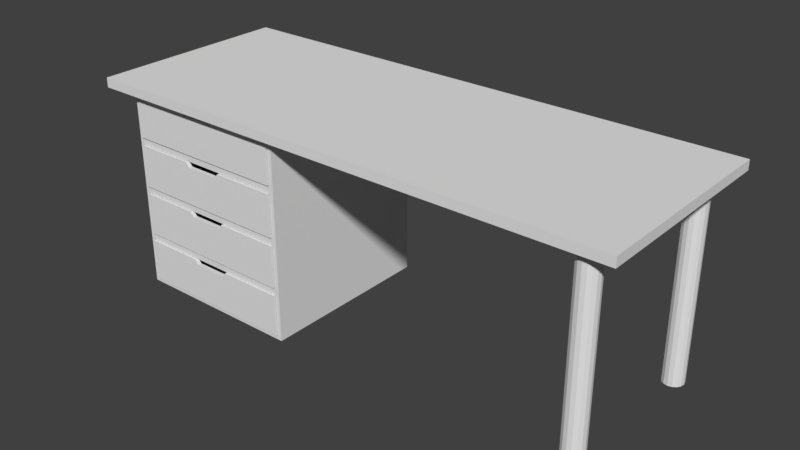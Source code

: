 # Source: biurko2.blend  (saved by Blender 2.79.0; exported with 4.5.12 LTS)
import bpy
from mathutils import Matrix  # noqa: F401  (used for matrix-valued properties, if any)

bpy.ops.wm.read_factory_settings(use_empty=True)
scene = bpy.context.scene
scene.name = 'Scene'

# ---- collections
col_collection_1 = bpy.data.collections.new('Collection 1'); scene.collection.children.link(col_collection_1)

# ---- world
world_world = bpy.data.worlds.new('World'); scene.world = world_world
world_world.color = (0.05088, 0.05088, 0.05088)
world_world.use_sun_shadow = False
world_world.sun_shadow_jitter_overblur = 0.0
world_world.cycles.sampling_method = 'MANUAL'

# ---- meshes
me_cube_001 = bpy.data.meshes.new('Cube.001')
me_cube_001.from_pydata([(3.043, 1.125, 1.225), (3.043, -1.125, 1.225), (-3.043, -1.125, 1.225), (-3.043, 1.125, 1.225), (3.043, 1.125, 1.131), (3.043, -1.125, 1.131), (-3.043, -1.125, 1.131), (-3.043, 1.125, 1.131), (2.702, -0.7997, -0.8568), (2.748, -0.8085, -0.8568), (2.786, -0.8336, -0.8568), (2.812, -0.8712, -0.8568), (2.821, -0.9156, -0.8568), (2.812, -0.9599, -0.8568), (2.786, -0.9975, -0.8568), (2.748, -1.023, -0.8568), (2.702, -1.031, -0.8568), (2.657, -1.023, -0.8568), (2.618, -0.9975, -0.8568), (2.593, -0.9599, -0.8568), (2.584, -0.9156, -0.8568), (2.593, -0.8712, -0.8568), (2.618, -0.8336, -0.8568), (2.657, -0.8085, -0.8568), (2.702, 1.031, -0.8568), (2.748, 1.023, -0.8568), (2.786, 0.9974, -0.8568), (2.812, 0.9598, -0.8568), (2.821, 0.9154, -0.8568), (2.812, 0.8711, -0.8568), (2.786, 0.8335, -0.8568), (2.748, 0.8084, -0.8568), (2.702, 0.7995, -0.8568), (2.657, 0.8084, -0.8568), (2.618, 0.8335, -0.8568), (2.593, 0.8711, -0.8568), (2.584, 0.9154, -0.8568), (2.593, 0.9598, -0.8568), (2.618, 0.9974, -0.8568), (2.657, 1.023, -0.8568), (2.593, -0.9599, 1.131), (2.748, -1.023, 1.131), (2.618, -0.9975, 1.131), (2.702, -1.031, 1.131), (2.657, -1.023, 1.131), (2.702, 1.031, 1.131), (2.657, 1.023, 1.131), (2.748, 1.023, 1.131), (2.786, 0.9974, 1.131), (2.618, 0.9974, 1.131), (2.593, 0.9598, 1.131), (2.812, 0.9598, 1.131), (2.584, 0.9154, 1.131), (2.821, 0.9154, 1.131), (2.812, 0.8711, 1.131), (2.593, 0.8711, 1.131), (2.618, 0.8335, 1.131), (2.786, 0.8335, 1.131), (2.657, 0.8084, 1.131), (2.748, 0.8084, 1.131), (2.702, 0.7995, 1.131), (2.748, -0.8085, 1.131), (2.702, -0.7997, 1.131), (2.657, -0.8085, 1.131), (2.584, -0.9156, 1.131), (2.786, -0.9975, 1.131), (2.593, -0.8712, 1.131), (2.618, -0.8336, 1.131), (2.812, -0.8712, 1.131), (2.812, -0.9599, 1.131), (2.821, -0.9156, 1.131), (2.786, -0.8336, 1.131), (-2.746, -1.0, -0.8568), (-2.746, 1.0, -0.8568), (-0.7459, -1.0, -0.8568), (-0.7459, 1.0, -0.8568), (-2.746, -1.0, -0.3568), (-2.746, -1.0, 0.1432), (-2.746, -1.0, 0.6432), (-2.746, 1.0, 0.6432), (-2.746, 1.0, 0.1432), (-2.746, 1.0, -0.3568), (-0.7459, 1.0, 0.6432), (-0.7459, 1.0, 0.1432), (-0.7459, 1.0, -0.3568), (-0.7459, -1.0, 0.6432), (-0.7459, -1.0, 0.1432), (-0.7459, -1.0, -0.3568), (-0.79, -1.0, 0.6873), (-0.79, -1.0, 1.099), (-2.702, -1.0, 1.099), (-2.702, -1.0, 0.6873), (-0.79, -1.0, -0.8127), (-0.79, -1.0, -0.4009), (-2.702, -1.0, -0.4009), (-2.702, -1.0, -0.8127), (-0.79, -1.0, -0.3127), (-0.79, -1.0, 0.09913), (-2.702, -1.0, 0.09913), (-2.702, -1.0, -0.3127), (-0.79, -1.0, 0.1873), (-0.79, -1.0, 0.5991), (-2.702, -1.0, 0.5991), (-2.702, -1.0, 0.1873), (-0.79, -1.0, 1.109), (-0.79, -1.0, 0.677), (-2.702, -1.0, 0.677), (-2.702, -1.0, 1.109), (-0.79, -1.0, -0.3906), (-0.79, -1.0, -0.823), (-2.702, -1.0, -0.823), (-2.702, -1.0, -0.3906), (-0.79, -1.0, 0.1094), (-0.79, -1.0, -0.323), (-2.702, -1.0, -0.323), (-2.702, -1.0, 0.1094), (-0.79, -1.0, 0.6094), (-0.79, -1.0, 0.177), (-2.702, -1.0, 0.177), (-2.702, -1.0, 0.6094), (-0.79, 0.9785, 1.109), (-0.79, 0.9785, 0.677), (-2.702, 0.9785, 0.677), (-2.702, 0.9785, 1.109), (-0.79, 0.9785, -0.3906), (-0.79, 0.9785, -0.823), (-2.702, 0.9785, -0.823), (-2.702, 0.9785, -0.3906), (-0.79, 0.9785, 0.1094), (-0.79, 0.9785, -0.323), (-2.702, 0.9785, -0.323), (-2.702, 0.9785, 0.1094), (-0.79, 0.9785, 0.6094), (-0.79, 0.9785, 0.177), (-2.702, 0.9785, 0.177), (-2.702, 0.9785, 0.6094), (-0.7577, -1.0, 1.131), (-0.7459, -1.0, 1.131), (-2.734, -1.0, 1.131), (-2.746, -1.0, 1.131), (-2.746, 1.0, 1.131), (-0.7459, 1.0, 1.131)], [], [(0, 3, 2, 1), (4, 53, 51, 48, 47, 45, 46, 49, 50, 52, 7), (0, 1, 5, 4), (1, 2, 6, 5), (2, 3, 7, 6), (4, 7, 3, 0), (8, 62, 61, 9), (9, 61, 71, 10), (10, 71, 68, 11), (11, 68, 70, 12), (12, 70, 69, 13), (13, 69, 65, 14), (14, 65, 41, 15), (15, 41, 43, 16), (16, 43, 44, 17), (17, 44, 42, 18), (18, 42, 40, 19), (19, 40, 64, 20), (20, 64, 66, 21), (21, 66, 67, 22), (22, 67, 63, 23), (23, 63, 62, 8), (8, 9, 10, 11, 12, 13, 14, 15, 16, 17, 18, 19, 20, 21, 22, 23), (24, 45, 47, 25), (25, 47, 48, 26), (26, 48, 51, 27), (27, 51, 53, 28), (28, 53, 54, 29), (29, 54, 57, 30), (30, 57, 59, 31), (31, 59, 60, 32), (32, 60, 58, 33), (33, 58, 56, 34), (34, 56, 55, 35), (35, 55, 52, 36), (36, 52, 50, 37), (37, 50, 49, 38), (38, 49, 46, 39), (39, 46, 45, 24), (24, 25, 26, 27, 28, 29, 30, 31, 32, 33, 34, 35, 36, 37, 38, 39), (7, 52, 55, 56, 58, 60, 59, 57, 54, 53, 4, 5, 70, 68, 71, 61, 62, 63, 67, 66, 64, 137, 141, 140), (6, 64, 40, 42, 44, 43, 41, 65, 69, 70, 5), (78, 139, 140, 79), (79, 140, 141, 82), (82, 141, 137, 85), (96, 97, 112, 113), (73, 75, 74, 72), (78, 85, 88, 105, 106, 91), (92, 93, 108, 109), (88, 89, 104, 105), (75, 84, 87, 74), (84, 83, 86, 87), (83, 82, 85, 86), (73, 81, 84, 75), (81, 80, 83, 84), (80, 79, 82, 83), (72, 76, 81, 73), (76, 77, 80, 81), (77, 78, 79, 80), (85, 137, 136, 89, 88), (74, 87, 93, 92), (76, 94, 111, 108, 93, 87), (76, 72, 95, 94), (74, 92, 109, 110, 95, 72), (87, 86, 97, 96), (77, 98, 115, 112, 97, 86), (77, 76, 99, 98), (76, 87, 96, 113, 114, 99), (86, 85, 101, 100), (78, 77, 103, 102), (78, 102, 119, 116, 101, 85), (117, 116, 132, 133), (109, 108, 124, 125), (115, 114, 130, 131), (107, 106, 122, 123), (100, 101, 116, 117), (118, 117, 133, 134), (90, 91, 106, 107), (94, 95, 110, 111), (98, 99, 114, 115), (102, 103, 118, 119), (121, 120, 123, 122), (125, 124, 127, 126), (129, 128, 131, 130), (133, 132, 135, 134), (110, 109, 125, 126), (77, 86, 100, 117, 118, 103), (108, 111, 127, 124), (116, 119, 135, 132), (111, 110, 126, 127), (105, 104, 120, 121), (119, 118, 134, 135), (113, 112, 128, 129), (106, 105, 121, 122), (114, 113, 129, 130), (104, 107, 123, 120), (112, 115, 131, 128), (136, 138, 90, 107, 104, 89), (138, 139, 78, 91, 90), (140, 139, 138, 136, 137, 64, 6, 7)])
_uv = me_cube_001.uv_layers.new(name='UVMap')
_uv.uv.foreach_set('vector', [0.2315, 0.5797, 0.2315, 0.01559, 0.4419, 0.01559, 0.4419, 0.5797, 0.2259, 0.5797, 0.2063, 0.5592, 0.2105, 0.5583, 0.214, 0.5559, 0.2163, 0.5524, 0.2172, 0.5482, 0.2163, 0.5439, 0.214, 0.5404, 0.2105, 0.538, 0.2063, 0.5371, 0.2259, 0.01559, 0.97, 0.7757, 0.97, 0.9843, 0.9613, 0.9843, 0.9613, 0.7757, 0.9613, 0.7702, 0.9613, 0.2066, 0.97, 0.2066, 0.97, 0.7702, 0.9756, 0.9833, 0.9756, 0.7747, 0.9843, 0.7747, 0.9843, 0.9833, 0.9843, 0.2066, 0.9843, 0.7691, 0.9756, 0.7691, 0.9756, 0.2066, 0.9162, 0.7711, 0.9162, 0.9554, 0.9119, 0.9554, 0.9119, 0.7711, 0.9119, 0.7711, 0.9119, 0.9554, 0.9081, 0.9554, 0.9081, 0.7711, 0.668, 0.7775, 0.668, 0.9618, 0.6645, 0.9618, 0.6645, 0.7775, 0.6645, 0.7775, 0.6645, 0.9618, 0.6604, 0.9618, 0.6604, 0.7775, 0.6604, 0.7775, 0.6604, 0.9618, 0.6562, 0.9618, 0.6562, 0.7775, 0.6562, 0.7775, 0.6562, 0.9618, 0.6527, 0.9618, 0.6527, 0.7775, 0.932, 0.01559, 0.932, 0.1999, 0.9285, 0.1999, 0.9285, 0.01559, 0.9285, 0.01559, 0.9285, 0.1999, 0.9243, 0.1999, 0.9243, 0.01559, 0.9243, 0.01559, 0.9243, 0.1999, 0.9201, 0.1999, 0.9201, 0.01559, 0.9201, 0.01559, 0.9201, 0.1999, 0.9164, 0.1999, 0.9164, 0.01559, 0.4194, 0.9585, 0.4194, 0.7742, 0.4229, 0.7742, 0.4229, 0.9585, 0.4229, 0.9585, 0.4229, 0.7742, 0.4271, 0.7742, 0.4271, 0.9585, 0.4271, 0.9585, 0.4271, 0.7742, 0.4312, 0.7742, 0.4312, 0.9585, 0.4312, 0.9585, 0.4312, 0.7742, 0.4347, 0.7742, 0.4347, 0.9585, 0.9238, 0.7711, 0.9238, 0.9554, 0.9204, 0.9554, 0.9204, 0.7711, 0.9204, 0.7711, 0.9204, 0.9554, 0.9162, 0.9554, 0.9162, 0.7711, 0.7005, 0.7903, 0.7005, 0.786, 0.7021, 0.7821, 0.7051, 0.7791, 0.709, 0.7775, 0.7133, 0.7775, 0.7172, 0.7792, 0.7202, 0.7822, 0.7218, 0.7862, 0.7218, 0.7905, 0.7202, 0.7945, 0.7172, 0.7975, 0.7133, 0.7991, 0.709, 0.799, 0.7051, 0.7973, 0.7021, 0.7943, 0.937, 0.9554, 0.937, 0.7711, 0.9413, 0.7711, 0.9413, 0.9554, 0.9413, 0.9554, 0.9413, 0.7711, 0.945, 0.7711, 0.945, 0.9554, 0.6471, 0.7775, 0.6471, 0.9618, 0.6436, 0.9618, 0.6436, 0.7775, 0.6436, 0.7775, 0.6436, 0.9618, 0.6394, 0.9618, 0.6394, 0.7775, 0.6394, 0.7775, 0.6394, 0.9618, 0.6353, 0.9618, 0.6353, 0.7775, 0.6353, 0.7775, 0.6353, 0.9618, 0.6318, 0.9618, 0.6318, 0.7775, 0.9533, 0.01559, 0.9533, 0.1999, 0.9498, 0.1999, 0.9498, 0.01559, 0.9498, 0.01559, 0.9498, 0.1999, 0.9456, 0.1999, 0.9456, 0.01559, 0.9456, 0.01559, 0.9456, 0.1999, 0.9413, 0.1999, 0.9413, 0.01559, 0.9413, 0.01559, 0.9413, 0.1999, 0.9377, 0.1999, 0.9377, 0.01559, 0.3985, 0.9585, 0.3985, 0.7742, 0.402, 0.7742, 0.402, 0.9585, 0.402, 0.9585, 0.402, 0.7742, 0.4061, 0.7742, 0.4061, 0.9585, 0.4061, 0.9585, 0.4061, 0.7742, 0.4103, 0.7742, 0.4103, 0.9585, 0.4103, 0.9585, 0.4103, 0.7742, 0.4138, 0.7742, 0.4138, 0.9585, 0.9294, 0.9554, 0.9294, 0.7711, 0.9328, 0.7711, 0.9328, 0.9554, 0.9328, 0.9554, 0.9328, 0.7711, 0.937, 0.7711, 0.937, 0.9554, 0.6949, 0.7862, 0.6949, 0.7905, 0.6933, 0.7945, 0.6903, 0.7975, 0.6864, 0.7991, 0.6822, 0.799, 0.6782, 0.7973, 0.6753, 0.7943, 0.6736, 0.7903, 0.6736, 0.786, 0.6753, 0.7821, 0.6782, 0.7791, 0.6822, 0.7775, 0.6864, 0.7775, 0.6903, 0.7792, 0.6933, 0.7822, 0.2259, 0.01559, 0.2063, 0.5371, 0.2022, 0.538, 0.1987, 0.5404, 0.1963, 0.5439, 0.1955, 0.5482, 0.1963, 0.5524, 0.1987, 0.5559, 0.2022, 0.5583, 0.2063, 0.5592, 0.2259, 0.5797, 0.01561, 0.5797, 0.0352, 0.5592, 0.03934, 0.5583, 0.04286, 0.5559, 0.0452, 0.5524, 0.04603, 0.5482, 0.0452, 0.5439, 0.04286, 0.5404, 0.03934, 0.538, 0.0352, 0.5371, 0.0273, 0.2285, 0.2142, 0.2285, 0.2142, 0.04309, 0.01561, 0.01559, 0.0352, 0.5371, 0.03105, 0.538, 0.02754, 0.5404, 0.02519, 0.5439, 0.02436, 0.5482, 0.02519, 0.5524, 0.02754, 0.5559, 0.03105, 0.5583, 0.0352, 0.5592, 0.01561, 0.5797, 0.4931, 0.392, 0.4475, 0.392, 0.4475, 0.2066, 0.4931, 0.2066, 0.3473, 0.5852, 0.3929, 0.5852, 0.3929, 0.7701, 0.3473, 0.7701, 0.4931, 0.5829, 0.4475, 0.5829, 0.4475, 0.3975, 0.4931, 0.3975, 0.1999, 0.8152, 0.1999, 0.777, 0.1999, 0.7761, 0.1999, 0.8161, 0.4475, 0.201, 0.4475, 0.01559, 0.6344, 0.01559, 0.6344, 0.201, 0.06124, 0.5852, 0.06124, 0.7705, 0.05712, 0.7664, 0.05807, 0.7664, 0.05807, 0.5893, 0.05712, 0.5893, 0.7274, 0.7784, 0.7274, 0.8166, 0.7274, 0.8175, 0.7274, 0.7775, 0.3929, 0.8148, 0.3929, 0.7767, 0.3929, 0.7757, 0.3929, 0.8158, 0.6333, 0.5829, 0.5866, 0.5829, 0.5866, 0.3975, 0.6333, 0.3975, 0.5866, 0.5829, 0.5398, 0.5829, 0.5398, 0.3975, 0.5866, 0.3975, 0.5398, 0.5829, 0.4931, 0.5829, 0.4931, 0.3975, 0.5398, 0.3975, 0.207, 0.5852, 0.2538, 0.5852, 0.2538, 0.7701, 0.207, 0.7701, 0.2538, 0.5852, 0.3005, 0.5852, 0.3005, 0.7701, 0.2538, 0.7701, 0.3005, 0.5852, 0.3473, 0.5852, 0.3473, 0.7701, 0.3005, 0.7701, 0.6333, 0.392, 0.5866, 0.392, 0.5866, 0.2066, 0.6333, 0.2066, 0.5866, 0.392, 0.5398, 0.392, 0.5398, 0.2066, 0.5866, 0.2066, 0.5398, 0.392, 0.4931, 0.392, 0.4931, 0.2066, 0.5398, 0.2066, 0.06124, 0.7705, 0.01561, 0.7705, 0.01561, 0.7694, 0.01862, 0.7664, 0.05712, 0.7664, 0.2014, 0.7705, 0.1547, 0.7705, 0.1588, 0.7664, 0.1973, 0.7664, 0.1547, 0.5852, 0.1588, 0.5893, 0.1579, 0.5893, 0.1579, 0.7664, 0.1588, 0.7664, 0.1547, 0.7705, 0.1547, 0.5852, 0.2014, 0.5852, 0.1973, 0.5893, 0.1588, 0.5893, 0.2014, 0.7705, 0.1973, 0.7664, 0.1983, 0.7664, 0.1983, 0.5893, 0.1973, 0.5893, 0.2014, 0.5852, 0.1547, 0.7705, 0.108, 0.7705, 0.1121, 0.7664, 0.1506, 0.7664, 0.108, 0.5852, 0.1121, 0.5893, 0.1111, 0.5893, 0.1111, 0.7664, 0.1121, 0.7664, 0.108, 0.7705, 0.108, 0.5852, 0.1547, 0.5852, 0.1506, 0.5893, 0.1121, 0.5893, 0.1547, 0.5852, 0.1547, 0.7705, 0.1506, 0.7664, 0.1515, 0.7664, 0.1515, 0.5893, 0.1506, 0.5893, 0.108, 0.7705, 0.06124, 0.7705, 0.06535, 0.7664, 0.1039, 0.7664, 0.06124, 0.5852, 0.108, 0.5852, 0.1039, 0.5893, 0.06535, 0.5893, 0.06124, 0.5852, 0.06535, 0.5893, 0.0644, 0.5893, 0.0644, 0.7664, 0.06535, 0.7664, 0.06124, 0.7705, 0.8636, 0.39, 0.8232, 0.39, 0.8232, 0.2066, 0.8636, 0.2066, 0.8565, 0.7719, 0.8161, 0.7719, 0.8161, 0.5885, 0.8565, 0.5885, 0.8692, 0.2066, 0.9096, 0.2066, 0.9096, 0.39, 0.8692, 0.39, 0.8232, 0.3955, 0.8636, 0.3955, 0.8636, 0.5789, 0.8232, 0.5789, 0.4403, 0.8133, 0.4403, 0.7752, 0.4403, 0.7742, 0.4403, 0.8143, 0.6389, 0.2066, 0.8176, 0.2066, 0.8176, 0.39, 0.6389, 0.39, 0.01281, 0.01281, 0.01281, 0.01281, 0.01281, 0.01281, 0.01281, 0.01281, 0.733, 0.7775, 0.733, 0.7775, 0.733, 0.7775, 0.733, 0.7775, 0.7386, 0.7775, 0.7386, 0.7775, 0.7386, 0.7775, 0.7386, 0.7775, 0.01281, 0.01281, 0.01281, 0.01281, 0.01281, 0.01281, 0.01281, 0.01281, 0.9153, 0.3955, 0.9557, 0.3955, 0.9557, 0.5726, 0.9153, 0.5726, 0.9153, 0.2066, 0.9557, 0.2066, 0.9557, 0.3836, 0.9153, 0.3836, 0.9108, 0.1927, 0.8703, 0.1927, 0.8703, 0.01559, 0.9108, 0.01559, 0.9485, 0.7656, 0.9081, 0.7656, 0.9081, 0.5885, 0.9485, 0.5885, 0.64, 0.01559, 0.8187, 0.01559, 0.8187, 0.199, 0.64, 0.199, 0.108, 0.5852, 0.108, 0.7705, 0.1039, 0.7664, 0.1048, 0.7664, 0.1048, 0.5893, 0.1039, 0.5893, 0.8105, 0.7719, 0.6318, 0.7719, 0.6318, 0.5885, 0.8105, 0.5885, 0.6262, 0.7719, 0.4475, 0.7719, 0.4475, 0.5885, 0.6262, 0.5885, 0.3985, 0.5852, 0.4389, 0.5852, 0.4389, 0.7687, 0.3985, 0.7687, 0.8243, 0.01559, 0.8647, 0.01559, 0.8647, 0.199, 0.8243, 0.199, 0.9096, 0.5789, 0.8692, 0.5789, 0.8692, 0.3955, 0.9096, 0.3955, 0.9025, 0.7719, 0.8621, 0.7719, 0.8621, 0.5885, 0.9025, 0.5885, 0.207, 0.7757, 0.3857, 0.7757, 0.3857, 0.9591, 0.207, 0.9591, 0.6389, 0.3955, 0.8176, 0.3955, 0.8176, 0.5789, 0.6389, 0.5789, 0.1943, 0.9595, 0.01561, 0.9595, 0.01561, 0.7761, 0.1943, 0.7761, 0.6262, 0.9609, 0.4475, 0.9609, 0.4475, 0.7775, 0.6262, 0.7775, 0.01561, 0.7694, 0.01561, 0.5863, 0.01862, 0.5893, 0.01766, 0.5893, 0.01766, 0.7664, 0.01862, 0.7664, 0.01561, 0.5863, 0.01561, 0.5852, 0.06124, 0.5852, 0.05712, 0.5893, 0.01862, 0.5893, 0.2142, 0.04309, 0.0273, 0.04309, 0.0273, 0.04419, 0.0273, 0.2274, 0.0273, 0.2285, 0.0352, 0.5371, 0.01561, 0.01559, 0.2259, 0.01559])
me_cube_001.use_remesh_preserve_volume = False
me_cube_001.use_remesh_preserve_attributes = False
me_cube_001.use_mirror_vertex_groups = False
me_cube_001.update()
me_cube_006 = bpy.data.meshes.new('Cube.006')
me_cube_006.from_pydata([(-0.8296, -0.9759, -0.3949), (-0.7999, -1.019, -0.8158), (-2.692, -1.019, -0.8158), (-2.66, -0.9759, -0.3949), (-0.8296, 0.9414, -0.3949), (-0.7999, 0.9674, -0.8158), (-2.692, 0.9674, -0.8158), (-2.66, 0.9414, -0.3949), (-0.7999, -1.019, -0.3949), (-2.692, -1.019, -0.3949), (-0.7999, 0.9674, -0.3949), (-2.692, 0.9674, -0.3949), (-0.8296, -0.9759, -0.7957), (-2.66, -0.9759, -0.7957), (-0.8296, 0.9414, -0.7957), (-2.66, 0.9414, -0.7957), (-1.57, -0.9759, -0.4402), (-1.57, -1.019, -0.4402), (-1.963, -0.9759, -0.4402), (-1.963, -1.019, -0.4402), (-2.005, -1.019, -0.3949), (-2.005, -0.9759, -0.3949), (-1.528, -1.019, -0.3949), (-1.528, -0.9759, -0.3949)], [], [(1, 8, 22, 17, 19, 20, 9, 2), (5, 6, 11, 10), (9, 11, 6, 2), (2, 6, 5, 1), (7, 3, 13, 15), (1, 5, 10, 8), (0, 23, 22, 8), (7, 4, 10, 11), (3, 7, 11, 9), (4, 0, 8, 10), (12, 14, 15, 13), (3, 21, 18, 16, 23, 0, 12, 13), (0, 4, 14, 12), (4, 7, 15, 14), (16, 17, 22, 23), (19, 18, 21, 20), (20, 21, 3, 9), (18, 19, 17, 16)])
_uv = me_cube_006.uv_layers.new(name='UVMap')
_uv.uv.foreach_set('vector', [0.6969, 0.4729, 0.7841, 0.4729, 0.7841, 0.6387, 0.7747, 0.6483, 0.7747, 0.7379, 0.7841, 0.7475, 0.7841, 0.9039, 0.6969, 0.9039, 0.6845, 0.4729, 0.6845, 0.9039, 0.5973, 0.9039, 0.5973, 0.4729, 0.4976, 0.9254, 0.4976, 0.4729, 0.5848, 0.4729, 0.5848, 0.9254, 0.006217, 0.4593, 0.006217, 0.006834, 0.3983, 0.006834, 0.3983, 0.4593, 0.8983, 0.006834, 0.8983, 0.4435, 0.8153, 0.4435, 0.8153, 0.006834, 0.4852, 0.4729, 0.4852, 0.9254, 0.398, 0.9254, 0.398, 0.4729, 0.7967, 0.01662, 0.652, 0.01662, 0.652, 0.006834, 0.8028, 0.006834, 0.4173, 0.4533, 0.7967, 0.4533, 0.8028, 0.4593, 0.4107, 0.4593, 0.4173, 0.01662, 0.4173, 0.4533, 0.4107, 0.4593, 0.4107, 0.006834, 0.7967, 0.4533, 0.7967, 0.01662, 0.8028, 0.006834, 0.8028, 0.4593, 0.3856, 0.4729, 0.3856, 0.9096, 0.006217, 0.9096, 0.006217, 0.4729, 0.9751, 0.4729, 0.9751, 0.6221, 0.9657, 0.6317, 0.9657, 0.7213, 0.9751, 0.7309, 0.9751, 0.8899, 0.892, 0.8899, 0.892, 0.4729, 0.7966, 0.9096, 0.7966, 0.4729, 0.8796, 0.4729, 0.8796, 0.9096, 0.9107, 0.4238, 0.9107, 0.006834, 0.9938, 0.006834, 0.9938, 0.4238, 0.6275, 0.9279, 0.6186, 0.9279, 0.6186, 0.9176, 0.6275, 0.9176, 0.6062, 0.9279, 0.5973, 0.9279, 0.5973, 0.9176, 0.6062, 0.9176, 0.553, 0.006834, 0.553, 0.01662, 0.4173, 0.01662, 0.4107, 0.006834, 0.892, 0.9036, 0.9009, 0.9036, 0.9009, 0.9932, 0.892, 0.9932])
me_cube_006.use_remesh_preserve_volume = False
me_cube_006.use_remesh_preserve_attributes = False
me_cube_006.use_mirror_vertex_groups = False
me_cube_006.update()
me_cube_005 = bpy.data.meshes.new('Cube.005')
me_cube_005.from_pydata([(-0.8296, -0.9759, 0.1046), (-0.7999, -1.019, -0.3162), (-2.692, -1.019, -0.3162), (-2.66, -0.9759, 0.1046), (-0.8296, 0.9414, 0.1046), (-0.7999, 0.9674, -0.3162), (-2.692, 0.9674, -0.3162), (-2.66, 0.9414, 0.1046), (-0.7999, -1.019, 0.1046), (-2.692, -1.019, 0.1046), (-0.7999, 0.9674, 0.1046), (-2.692, 0.9674, 0.1046), (-0.8296, -0.9759, -0.2962), (-2.66, -0.9759, -0.2962), (-0.8296, 0.9414, -0.2962), (-2.66, 0.9414, -0.2962), (-1.57, -0.9759, 0.05931), (-1.57, -1.019, 0.05931), (-1.963, -0.9759, 0.05931), (-1.963, -1.019, 0.05931), (-2.005, -1.019, 0.1046), (-2.005, -0.9759, 0.1046), (-1.528, -1.019, 0.1046), (-1.528, -0.9759, 0.1046)], [], [(1, 8, 22, 17, 19, 20, 9, 2), (5, 6, 11, 10), (9, 11, 6, 2), (2, 6, 5, 1), (7, 3, 13, 15), (1, 5, 10, 8), (0, 23, 22, 8), (7, 4, 10, 11), (3, 7, 11, 9), (4, 0, 8, 10), (12, 14, 15, 13), (3, 21, 18, 16, 23, 0, 12, 13), (0, 4, 14, 12), (4, 7, 15, 14), (16, 17, 22, 23), (19, 18, 21, 20), (20, 21, 3, 9), (18, 19, 17, 16)])
_uv = me_cube_005.uv_layers.new(name='UVMap')
_uv.uv.foreach_set('vector', [0.6845, 0.9039, 0.5973, 0.9039, 0.5973, 0.7381, 0.6067, 0.7285, 0.6067, 0.6389, 0.5973, 0.6293, 0.5973, 0.4729, 0.6845, 0.4729, 0.6969, 0.9039, 0.6969, 0.4729, 0.7841, 0.4729, 0.7841, 0.9039, 0.4976, 0.9254, 0.4976, 0.4729, 0.5848, 0.4729, 0.5848, 0.9254, 0.8028, 0.006834, 0.8028, 0.4593, 0.4107, 0.4593, 0.4107, 0.006834, 0.8153, 0.4435, 0.8153, 0.006834, 0.8983, 0.006834, 0.8983, 0.4435, 0.4852, 0.4729, 0.4852, 0.9254, 0.398, 0.9254, 0.398, 0.4729, 0.3921, 0.01662, 0.2474, 0.01662, 0.2474, 0.006834, 0.3983, 0.006834, 0.0128, 0.4533, 0.3921, 0.4533, 0.3983, 0.4593, 0.006217, 0.4593, 0.0128, 0.01662, 0.0128, 0.4533, 0.006217, 0.4593, 0.006217, 0.006834, 0.3921, 0.4533, 0.3921, 0.01662, 0.3983, 0.006834, 0.3983, 0.4593, 0.3856, 0.4729, 0.3856, 0.9096, 0.006217, 0.9096, 0.006217, 0.4729, 0.892, 0.8899, 0.892, 0.7407, 0.9014, 0.7311, 0.9014, 0.6415, 0.892, 0.632, 0.892, 0.4729, 0.9751, 0.4729, 0.9751, 0.8899, 0.7966, 0.9096, 0.7966, 0.4729, 0.8796, 0.4729, 0.8796, 0.9096, 0.9107, 0.4238, 0.9107, 0.006834, 0.9938, 0.006834, 0.9938, 0.4238, 0.6275, 0.9279, 0.6186, 0.9279, 0.6186, 0.9176, 0.6275, 0.9176, 0.6062, 0.9279, 0.5973, 0.9279, 0.5973, 0.9176, 0.6062, 0.9176, 0.1485, 0.006834, 0.1485, 0.01662, 0.0128, 0.01662, 0.006217, 0.006834, 0.892, 0.9036, 0.9009, 0.9036, 0.9009, 0.9932, 0.892, 0.9932])
me_cube_005.use_remesh_preserve_volume = False
me_cube_005.use_remesh_preserve_attributes = False
me_cube_005.use_mirror_vertex_groups = False
me_cube_005.update()
me_cube_004 = bpy.data.meshes.new('Cube.004')
me_cube_004.from_pydata([(-0.8296, -0.9759, 0.6041), (-0.7999, -1.019, 0.1833), (-2.692, -1.019, 0.1833), (-2.66, -0.9759, 0.6041), (-0.8296, 0.9414, 0.6041), (-0.7999, 0.9674, 0.1833), (-2.692, 0.9674, 0.1833), (-2.66, 0.9414, 0.6041), (-0.7999, -1.019, 0.6041), (-2.692, -1.019, 0.6041), (-0.7999, 0.9674, 0.6041), (-2.692, 0.9674, 0.6041), (-0.8296, -0.9759, 0.2033), (-2.66, -0.9759, 0.2033), (-0.8296, 0.9414, 0.2033), (-2.66, 0.9414, 0.2033), (-1.57, -0.9759, 0.5588), (-1.57, -1.019, 0.5588), (-1.963, -0.9759, 0.5588), (-1.963, -1.019, 0.5588), (-2.005, -1.019, 0.6041), (-2.005, -0.9759, 0.6041), (-1.528, -1.019, 0.6041), (-1.528, -0.9759, 0.6041)], [], [(1, 8, 22, 17, 19, 20, 9, 2), (5, 6, 11, 10), (9, 11, 6, 2), (2, 6, 5, 1), (7, 3, 13, 15), (1, 5, 10, 8), (0, 23, 22, 8), (7, 4, 10, 11), (3, 7, 11, 9), (4, 0, 8, 10), (12, 14, 15, 13), (3, 21, 18, 16, 23, 0, 12, 13), (0, 4, 14, 12), (4, 7, 15, 14), (16, 17, 22, 23), (19, 18, 21, 20), (20, 21, 3, 9), (18, 19, 17, 16)])
_uv = me_cube_004.uv_layers.new(name='UVMap')
_uv.uv.foreach_set('vector', [0.6969, 0.4729, 0.7841, 0.4729, 0.7841, 0.6387, 0.7747, 0.6483, 0.7747, 0.7379, 0.7841, 0.7475, 0.7841, 0.9039, 0.6969, 0.9039, 0.6845, 0.4729, 0.6845, 0.9039, 0.5973, 0.9039, 0.5973, 0.4729, 0.4976, 0.9254, 0.4976, 0.4729, 0.5848, 0.4729, 0.5848, 0.9254, 0.8028, 0.006834, 0.8028, 0.4593, 0.4107, 0.4593, 0.4107, 0.006834, 0.8153, 0.4435, 0.8153, 0.006834, 0.8983, 0.006834, 0.8983, 0.4435, 0.4852, 0.4729, 0.4852, 0.9254, 0.398, 0.9254, 0.398, 0.4729, 0.3921, 0.01662, 0.2474, 0.01662, 0.2474, 0.006834, 0.3983, 0.006834, 0.0128, 0.4533, 0.3921, 0.4533, 0.3983, 0.4593, 0.006217, 0.4593, 0.0128, 0.01662, 0.0128, 0.4533, 0.006217, 0.4593, 0.006217, 0.006834, 0.3921, 0.4533, 0.3921, 0.01662, 0.3983, 0.006834, 0.3983, 0.4593, 0.3856, 0.4729, 0.3856, 0.9096, 0.006217, 0.9096, 0.006217, 0.4729, 0.892, 0.8899, 0.892, 0.7407, 0.9014, 0.7311, 0.9014, 0.6415, 0.892, 0.632, 0.892, 0.4729, 0.9751, 0.4729, 0.9751, 0.8899, 0.7966, 0.9096, 0.7966, 0.4729, 0.8796, 0.4729, 0.8796, 0.9096, 0.9107, 0.4238, 0.9107, 0.006834, 0.9938, 0.006834, 0.9938, 0.4238, 0.6275, 0.9279, 0.6186, 0.9279, 0.6186, 0.9176, 0.6275, 0.9176, 0.6062, 0.9279, 0.5973, 0.9279, 0.5973, 0.9176, 0.6062, 0.9176, 0.1485, 0.006834, 0.1485, 0.01662, 0.0128, 0.01662, 0.006217, 0.006834, 0.892, 0.9036, 0.9009, 0.9036, 0.9009, 0.9932, 0.892, 0.9932])
me_cube_004.use_remesh_preserve_volume = False
me_cube_004.use_remesh_preserve_attributes = False
me_cube_004.use_mirror_vertex_groups = False
me_cube_004.update()
me_cube_002 = bpy.data.meshes.new('Cube.002')
me_cube_002.from_pydata([(-0.8296, -0.9759, 1.104), (-0.7999, -1.019, 0.6828), (-2.692, -1.019, 0.6828), (-2.66, -0.9759, 1.104), (-0.8296, 0.9414, 1.104), (-0.7999, 0.9674, 0.6828), (-2.692, 0.9674, 0.6828), (-2.66, 0.9414, 1.104), (-0.7999, -1.019, 1.104), (-2.692, -1.019, 1.104), (-0.7999, 0.9674, 1.104), (-2.692, 0.9674, 1.104), (-0.8296, -0.9759, 0.7029), (-2.66, -0.9759, 0.7029), (-0.8296, 0.9414, 0.7029), (-2.66, 0.9414, 0.7029), (-1.57, -0.9759, 1.058), (-1.57, -1.019, 1.058), (-1.963, -0.9759, 1.058), (-1.963, -1.019, 1.058), (-2.005, -1.019, 1.104), (-2.005, -0.9759, 1.104), (-1.528, -1.019, 1.104), (-1.528, -0.9759, 1.104)], [], [(1, 8, 22, 17, 19, 20, 9, 2), (5, 6, 11, 10), (9, 11, 6, 2), (2, 6, 5, 1), (7, 3, 13, 15), (1, 5, 10, 8), (0, 23, 22, 8), (7, 4, 10, 11), (3, 7, 11, 9), (4, 0, 8, 10), (12, 14, 15, 13), (3, 21, 18, 16, 23, 0, 12, 13), (0, 4, 14, 12), (4, 7, 15, 14), (16, 17, 22, 23), (19, 18, 21, 20), (20, 21, 3, 9), (18, 19, 17, 16)])
_uv = me_cube_002.uv_layers.new(name='UVMap')
_uv.uv.foreach_set('vector', [0.7841, 0.9039, 0.6969, 0.9039, 0.6969, 0.7381, 0.7063, 0.7285, 0.7063, 0.6389, 0.6969, 0.6293, 0.6969, 0.4729, 0.7841, 0.4729, 0.5973, 0.9039, 0.5973, 0.4729, 0.6845, 0.4729, 0.6845, 0.9039, 0.4976, 0.9254, 0.4976, 0.4729, 0.5848, 0.4729, 0.5848, 0.9254, 0.4107, 0.4593, 0.4107, 0.006834, 0.8028, 0.006834, 0.8028, 0.4593, 0.8153, 0.4435, 0.8153, 0.006834, 0.8983, 0.006834, 0.8983, 0.4435, 0.4852, 0.4729, 0.4852, 0.9254, 0.398, 0.9254, 0.398, 0.4729, 0.3921, 0.01662, 0.2474, 0.01662, 0.2474, 0.006834, 0.3983, 0.006834, 0.0128, 0.4533, 0.3921, 0.4533, 0.3983, 0.4593, 0.006217, 0.4593, 0.0128, 0.01662, 0.0128, 0.4533, 0.006217, 0.4593, 0.006217, 0.006834, 0.3921, 0.4533, 0.3921, 0.01662, 0.3983, 0.006834, 0.3983, 0.4593, 0.3856, 0.4729, 0.3856, 0.9096, 0.006217, 0.9096, 0.006217, 0.4729, 0.9107, 0.4238, 0.9107, 0.2746, 0.9201, 0.2651, 0.9201, 0.1754, 0.9107, 0.1659, 0.9107, 0.006834, 0.9938, 0.006834, 0.9938, 0.4238, 0.7966, 0.9096, 0.7966, 0.4729, 0.8796, 0.4729, 0.8796, 0.9096, 0.9751, 0.4729, 0.9751, 0.8899, 0.892, 0.8899, 0.892, 0.4729, 0.6062, 0.9279, 0.5973, 0.9279, 0.5973, 0.9176, 0.6062, 0.9176, 0.6275, 0.9279, 0.6186, 0.9279, 0.6186, 0.9176, 0.6275, 0.9176, 0.1485, 0.006834, 0.1485, 0.01662, 0.0128, 0.01662, 0.006217, 0.006834, 0.892, 0.9036, 0.9009, 0.9036, 0.9009, 0.9932, 0.892, 0.9932])
me_cube_002.use_remesh_preserve_volume = False
me_cube_002.use_remesh_preserve_attributes = False
me_cube_002.use_mirror_vertex_groups = False
me_cube_002.update()

# ---- objects
ob_desk = bpy.data.objects.new('Desk', me_cube_001)
ob_shelf4 = bpy.data.objects.new('Shelf4', me_cube_006)
ob_shelf3 = bpy.data.objects.new('Shelf3', me_cube_005)
ob_shelf2 = bpy.data.objects.new('Shelf2', me_cube_004)
ob_shelf1 = bpy.data.objects.new('Shelf1', me_cube_002)

# ---- transforms, parenting, visibility, modifiers, constraints
ob_desk.location = (0.0, 0.0, 0.0)
ob_desk.scale = (0.7955, 0.8149, 0.9123)
ob_desk.lineart.crease_threshold = 0.0
ob_shelf4.location = (0.0, 0.0, 0.0)
ob_shelf4.scale = (0.7955, 0.8149, 0.9123)
ob_shelf4.lineart.crease_threshold = 0.0
ob_shelf3.location = (0.0, 0.0, 0.0)
ob_shelf3.scale = (0.7955, 0.8149, 0.9123)
ob_shelf3.lineart.crease_threshold = 0.0
ob_shelf2.location = (0.0, 0.0, 0.0)
ob_shelf2.scale = (0.7955, 0.8149, 0.9123)
ob_shelf2.lineart.crease_threshold = 0.0
ob_shelf1.location = (0.0, 0.0, 0.0)
ob_shelf1.scale = (0.7955, 0.8149, 0.9123)
ob_shelf1.lineart.crease_threshold = 0.0

# ---- collection membership
col_collection_1.objects.link(ob_desk)
col_collection_1.objects.link(ob_shelf4)
col_collection_1.objects.link(ob_shelf3)
col_collection_1.objects.link(ob_shelf2)
col_collection_1.objects.link(ob_shelf1)

# ---- scene / render settings (as saved in the file)
scene.frame_start = 1; scene.frame_end = 250; scene.frame_set(1)
scene.render.engine = 'BLENDER_EEVEE_NEXT'
scene.render.resolution_percentage = 50
scene.render.dither_intensity = 0.0
scene.cycles.use_denoising = False
scene.cycles.samples = 128
scene.cycles.sampling_pattern = 'TABULATED_SOBOL'
scene.cycles.use_adaptive_sampling = False
scene.cycles.use_light_tree = False
scene.cycles.blur_glossy = 0.0
scene.cycles.sample_clamp_indirect = 0.0
scene.view_settings.view_transform = 'Standard'
bpy.context.view_layer.update()

# ---- added for rendering (the .blend has no active camera and no usable light): camera, sun
cam_auto = bpy.data.cameras.new('AutoCamera')
cam_auto.lens = 50.0
cam_auto.sensor_width = 36.0
cam_auto.clip_end = 1000.0
ob_auto_camera = bpy.data.objects.new('AutoCamera', cam_auto)
scene.collection.objects.link(ob_auto_camera)
ob_auto_camera.location = (5.10144, -6.12172, 4.24892)
ob_auto_camera.rotation_euler = (1.09748, -7.21219e-08, 0.694738)
scene.camera = ob_auto_camera
light_auto_sun = bpy.data.lights.new('AutoSun', 'SUN')
light_auto_sun.energy = 3.0
light_auto_sun.angle = 0.0523599
ob_auto_sun = bpy.data.objects.new('AutoSun', light_auto_sun)
scene.collection.objects.link(ob_auto_sun)
ob_auto_sun.rotation_euler = (0.872665, 0.174533, 0.523599)
bpy.context.view_layer.update()
